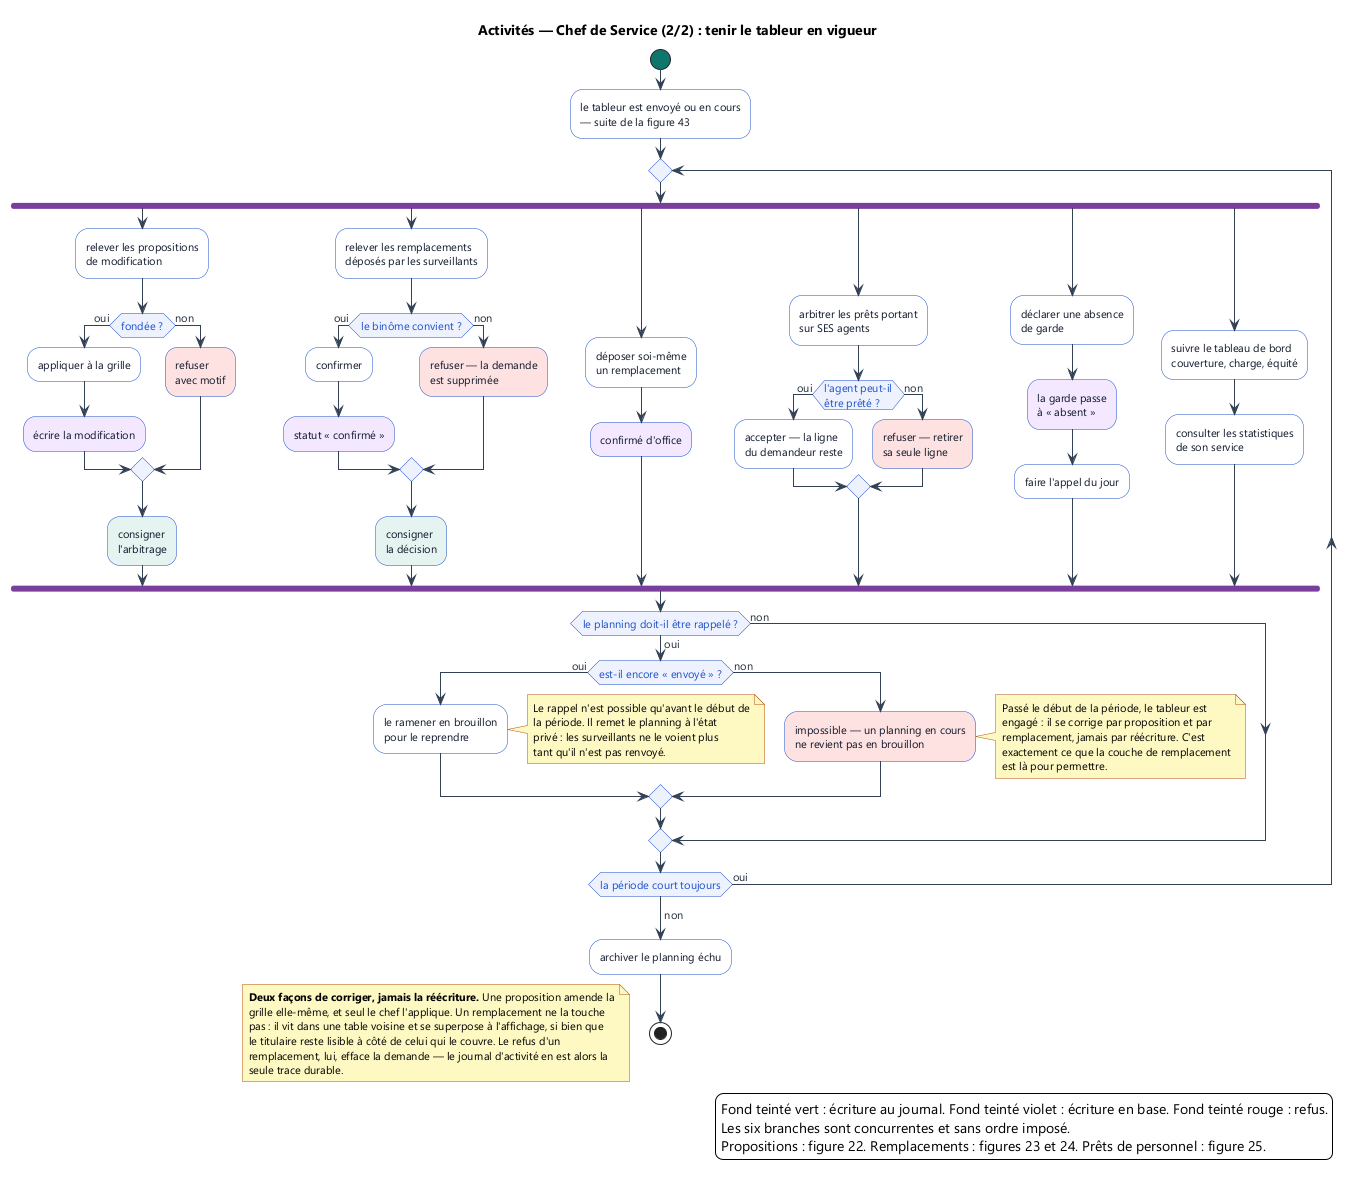

The diagram above was rendered by PlantUML. Its source (embedded in the PNG):
@startuml 44-activite-chef-de-service-tenir
skinparam backgroundColor #FFFFFF
skinparam defaultFontName Segoe UI
skinparam defaultFontSize 11
skinparam shadowing false
skinparam ArrowColor #334155
skinparam ArrowFontColor #1E293B
skinparam activity {
  BackgroundColor #FFFFFF
  BorderColor #1B4FCA
  FontColor #0F172A
  DiamondBackgroundColor #EEF2FF
  DiamondBorderColor #1B4FCA
  DiamondFontColor #1B4FCA
  StartColor #0F766E
  EndColor #B91C1C
  BarColor #7A3E9D
}
skinparam partition {
  BackgroundColor #F8FAFC
  BorderColor #94A3B8
  FontColor #475569
  FontStyle bold
}
skinparam NoteBackgroundColor #FEF9C3
skinparam NoteBorderColor #B4530A

title Activités — Chef de Service (2/2) : tenir le tableur en vigueur

start

:le tableur est envoyé ou en cours\n— suite de la figure 43;

repeat
  fork
    :relever les propositions\nde modification;
    if (fondée ?) then (oui)
      :appliquer à la grille;
      #F3E8FF:écrire la modification;
    else (non)
      #FEE2E2:refuser\navec motif;
    endif
    #E6F4F1:consigner\nl'arbitrage;

  fork again
    :relever les remplacements\ndéposés par les surveillants;
    if (le binôme convient ?) then (oui)
      :confirmer;
      #F3E8FF:statut « confirmé »;
    else (non)
      #FEE2E2:refuser — la demande\nest supprimée;
    endif
    #E6F4F1:consigner\nla décision;

  fork again
    :déposer soi-même\nun remplacement;
    #F3E8FF:confirmé d'office;

  fork again
    :arbitrer les prêts portant\nsur SES agents;
    if (l'agent peut-il\nêtre prêté ?) then (oui)
      :accepter — la ligne\ndu demandeur reste;
    else (non)
      #FEE2E2:refuser — retirer\nsa seule ligne;
    endif

  fork again
    :déclarer une absence\nde garde;
    #F3E8FF:la garde passe\nà « absent »;
    :faire l'appel du jour;

  fork again
    :suivre le tableau de bord\ncouverture, charge, équité;
    :consulter les statistiques\nde son service;
  end fork

  if (le planning doit-il être rappelé ?) then (oui)
    if (est-il encore « envoyé » ?) then (oui)
      :le ramener en brouillon\npour le reprendre;
      note right
        Le rappel n'est possible qu'avant le début de
        la période. Il remet le planning à l'état
        privé : les surveillants ne le voient plus
        tant qu'il n'est pas renvoyé.
      end note
    else (non)
      #FEE2E2:impossible — un planning en cours\nne revient pas en brouillon;
      note right
        Passé le début de la période, le tableur est
        engagé : il se corrige par proposition et par
        remplacement, jamais par réécriture. C'est
        exactement ce que la couche de remplacement
        est là pour permettre.
      end note
    endif
  else (non)
  endif
repeat while (la période court toujours) is (oui)
-> non;

:archiver le planning échu;
stop

floating note left
  **Deux façons de corriger, jamais la réécriture.** Une proposition amende la
  grille elle-même, et seul le chef l'applique. Un remplacement ne la touche
  pas : il vit dans une table voisine et se superpose à l'affichage, si bien que
  le titulaire reste lisible à côté de celui qui le couvre. Le refus d'un
  remplacement, lui, efface la demande — le journal d'activité en est alors la
  seule trace durable.
end note

legend right
  Fond teinté vert : écriture au journal. Fond teinté violet : écriture en base. Fond teinté rouge : refus.
  Les six branches sont concurrentes et sans ordre imposé.
  Propositions : figure 22. Remplacements : figures 23 et 24. Prêts de personnel : figure 25.
endlegend

@enduml